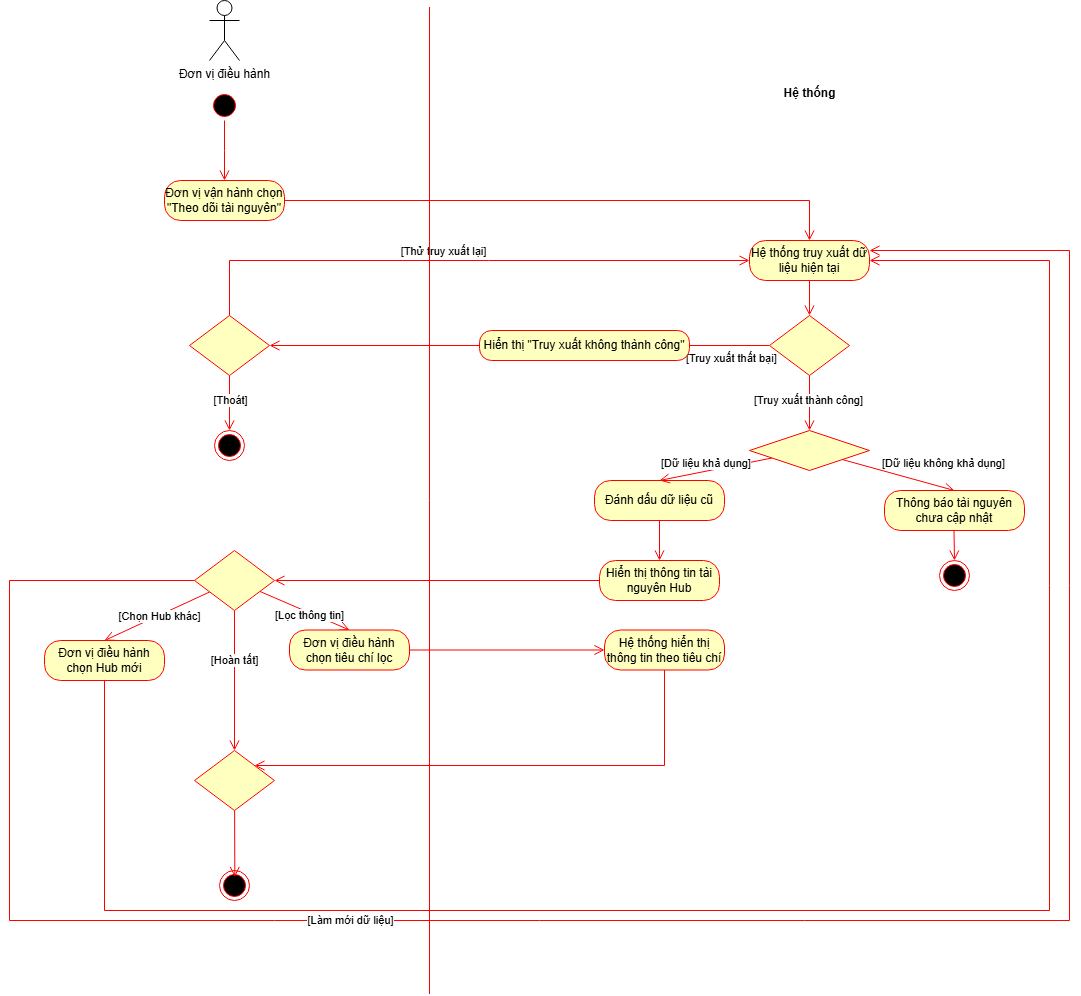

The diagram above was exported from draw.io. Its source (the exported page's mxGraphModel, read from the mxfile embedded in the PNG):
<mxGraphModel dx="1900" dy="1037" grid="1" gridSize="10" guides="1" tooltips="1" connect="1" arrows="1" fold="1" page="1" pageScale="1" pageWidth="850" pageHeight="1100" math="0" shadow="0">
  <root>
    <mxCell id="0" />
    <mxCell id="1" parent="0" />
    <mxCell id="Mqdmmv6jlwYWUK0s7GCn-1" parent="1" style="ellipse;html=1;shape=startState;fillColor=#000000;strokeColor=#ff0000;align=center;verticalAlign=middle;fontFamily=Helvetica;fontSize=12;fontColor=#000000;" value="" vertex="1">
      <mxGeometry height="30" width="30" x="410" y="90" as="geometry" />
    </mxCell>
    <mxCell id="Mqdmmv6jlwYWUK0s7GCn-2" edge="1" parent="1" source="Mqdmmv6jlwYWUK0s7GCn-1" style="html=1;verticalAlign=bottom;endArrow=open;endSize=8;strokeColor=#ff0000;rounded=0;align=center;fontFamily=Helvetica;fontSize=11;fontColor=default;labelBackgroundColor=default;" value="">
      <mxGeometry relative="1" as="geometry">
        <Array as="points">
          <mxPoint x="425" y="150" />
        </Array>
        <mxPoint x="425" y="180" as="targetPoint" />
      </mxGeometry>
    </mxCell>
    <mxCell id="xgHQ2kazIC_IRPX7AV_e-3" edge="1" parent="1" source="Mqdmmv6jlwYWUK0s7GCn-3" style="edgeStyle=orthogonalEdgeStyle;shape=connector;rounded=0;orthogonalLoop=1;jettySize=auto;html=1;entryX=0.5;entryY=0;entryDx=0;entryDy=0;strokeColor=#ff0000;align=center;verticalAlign=bottom;fontFamily=Helvetica;fontSize=11;fontColor=default;labelBackgroundColor=default;endArrow=open;endSize=8;" target="Mqdmmv6jlwYWUK0s7GCn-5">
      <mxGeometry relative="1" as="geometry" />
    </mxCell>
    <mxCell id="Mqdmmv6jlwYWUK0s7GCn-3" parent="1" style="rounded=1;whiteSpace=wrap;html=1;arcSize=40;fontColor=#000000;fillColor=#ffffc0;strokeColor=#ff0000;align=center;verticalAlign=middle;fontFamily=Helvetica;fontSize=12;" value="Đơn vị vận hành chọn &quot;Theo dõi tài nguyên&quot;" vertex="1">
      <mxGeometry height="40" width="120" x="365" y="180" as="geometry" />
    </mxCell>
    <mxCell id="Mqdmmv6jlwYWUK0s7GCn-5" parent="1" style="rounded=1;whiteSpace=wrap;html=1;arcSize=40;fontColor=#000000;fillColor=#ffffc0;strokeColor=#ff0000;align=center;verticalAlign=middle;fontFamily=Helvetica;fontSize=12;" value="Hệ thống truy xuất dữ liệu hiện tại" vertex="1">
      <mxGeometry height="40" width="120" x="950" y="240" as="geometry" />
    </mxCell>
    <mxCell id="Mqdmmv6jlwYWUK0s7GCn-6" edge="1" parent="1" source="Mqdmmv6jlwYWUK0s7GCn-5" style="edgeStyle=orthogonalEdgeStyle;html=1;verticalAlign=bottom;endArrow=open;endSize=8;strokeColor=#ff0000;rounded=0;align=center;fontFamily=Helvetica;fontSize=11;fontColor=default;labelBackgroundColor=default;entryX=0.5;entryY=0;entryDx=0;entryDy=0;" target="Mqdmmv6jlwYWUK0s7GCn-19" value="">
      <mxGeometry relative="1" as="geometry">
        <mxPoint x="1010" y="310" as="targetPoint" />
      </mxGeometry>
    </mxCell>
    <mxCell id="Mqdmmv6jlwYWUK0s7GCn-10" edge="1" parent="1" source="Mqdmmv6jlwYWUK0s7GCn-19" style="html=1;align=left;verticalAlign=top;endArrow=open;endSize=8;strokeColor=#ff0000;rounded=0;fontFamily=Helvetica;fontSize=11;fontColor=default;labelBackgroundColor=default;exitX=0;exitY=0.5;exitDx=0;exitDy=0;" value="[Truy xuất thất bại]">
      <mxGeometry relative="1" x="0.7895" as="geometry">
        <mxPoint as="offset" />
        <mxPoint x="965" y="345" as="sourcePoint" />
        <mxPoint x="875" y="345" as="targetPoint" />
      </mxGeometry>
    </mxCell>
    <mxCell id="Mqdmmv6jlwYWUK0s7GCn-11" parent="1" style="rounded=1;whiteSpace=wrap;html=1;arcSize=40;fontColor=#000000;fillColor=#ffffc0;strokeColor=#ff0000;" value="Hiển thị &quot;Truy xuất không thành công&quot;" vertex="1">
      <mxGeometry height="30" width="210" x="680" y="330" as="geometry" />
    </mxCell>
    <mxCell id="Mqdmmv6jlwYWUK0s7GCn-12" edge="1" parent="1" source="Mqdmmv6jlwYWUK0s7GCn-11" style="html=1;verticalAlign=bottom;endArrow=open;endSize=8;strokeColor=#ff0000;rounded=0;align=center;fontFamily=Helvetica;fontSize=11;fontColor=default;labelBackgroundColor=default;exitX=0;exitY=0.5;exitDx=0;exitDy=0;entryX=1;entryY=0.5;entryDx=0;entryDy=0;" target="Mqdmmv6jlwYWUK0s7GCn-15" value="">
      <mxGeometry relative="1" as="geometry">
        <mxPoint x="797.5000000000001" y="390" as="sourcePoint" />
        <mxPoint x="797.4689619999999" y="305" as="targetPoint" />
      </mxGeometry>
    </mxCell>
    <mxCell id="Mqdmmv6jlwYWUK0s7GCn-13" edge="1" parent="1" source="Mqdmmv6jlwYWUK0s7GCn-15" style="html=1;verticalAlign=bottom;endArrow=open;endSize=8;strokeColor=#ff0000;rounded=0;align=center;fontFamily=Helvetica;fontSize=11;fontColor=default;labelBackgroundColor=default;entryX=0;entryY=0.5;entryDx=0;entryDy=0;exitX=0.5;exitY=0;exitDx=0;exitDy=0;" target="Mqdmmv6jlwYWUK0s7GCn-5" value="">
      <mxGeometry relative="1" x="0.1128" as="geometry">
        <Array as="points">
          <mxPoint x="430" y="260" />
        </Array>
        <mxPoint x="870" y="260" as="sourcePoint" />
        <mxPoint x="935" y="260" as="targetPoint" />
      </mxGeometry>
    </mxCell>
    <mxCell id="Mqdmmv6jlwYWUK0s7GCn-14" connectable="0" parent="Mqdmmv6jlwYWUK0s7GCn-13" style="edgeLabel;html=1;align=center;verticalAlign=middle;resizable=0;points=[];fontFamily=Helvetica;fontSize=11;fontColor=default;labelBackgroundColor=default;" value="[Thử truy xuất lại]" vertex="1">
      <mxGeometry relative="1" x="-0.0654" y="-1" as="geometry">
        <mxPoint x="-1" y="-11" as="offset" />
      </mxGeometry>
    </mxCell>
    <mxCell id="Mqdmmv6jlwYWUK0s7GCn-15" parent="1" style="rhombus;whiteSpace=wrap;html=1;fontColor=#000000;fillColor=#ffffc0;strokeColor=#ff0000;" value="" vertex="1">
      <mxGeometry height="60" width="80" x="390" y="315" as="geometry" />
    </mxCell>
    <mxCell id="Mqdmmv6jlwYWUK0s7GCn-16" parent="1" style="ellipse;html=1;shape=endState;fillColor=#000000;strokeColor=#ff0000;" value="" vertex="1">
      <mxGeometry height="30" width="30" x="415" y="430" as="geometry" />
    </mxCell>
    <mxCell id="Mqdmmv6jlwYWUK0s7GCn-17" edge="1" parent="1" source="Mqdmmv6jlwYWUK0s7GCn-15" style="html=1;verticalAlign=bottom;endArrow=open;endSize=8;strokeColor=#ff0000;rounded=0;align=center;fontFamily=Helvetica;fontSize=11;fontColor=default;labelBackgroundColor=default;entryX=0.5;entryY=0;entryDx=0;entryDy=0;" target="Mqdmmv6jlwYWUK0s7GCn-16" value="">
      <mxGeometry relative="1" as="geometry">
        <mxPoint x="816" y="339" as="sourcePoint" />
        <mxPoint x="815" y="300" as="targetPoint" />
      </mxGeometry>
    </mxCell>
    <mxCell id="Mqdmmv6jlwYWUK0s7GCn-18" connectable="0" parent="Mqdmmv6jlwYWUK0s7GCn-17" style="edgeLabel;html=1;align=center;verticalAlign=middle;resizable=0;points=[];fontFamily=Helvetica;fontSize=11;fontColor=default;labelBackgroundColor=default;" value="[Thoát]" vertex="1">
      <mxGeometry relative="1" x="-0.4533" as="geometry">
        <mxPoint y="9" as="offset" />
      </mxGeometry>
    </mxCell>
    <mxCell id="Mqdmmv6jlwYWUK0s7GCn-35" edge="1" parent="1" source="Mqdmmv6jlwYWUK0s7GCn-19" style="edgeStyle=none;shape=connector;rounded=0;orthogonalLoop=1;jettySize=auto;html=1;entryX=0.5;entryY=0;entryDx=0;entryDy=0;strokeColor=#ff0000;align=center;verticalAlign=bottom;fontFamily=Helvetica;fontSize=11;fontColor=default;labelBackgroundColor=default;endArrow=open;endSize=8;" target="Mqdmmv6jlwYWUK0s7GCn-23">
      <mxGeometry relative="1" as="geometry" />
    </mxCell>
    <mxCell id="Mqdmmv6jlwYWUK0s7GCn-37" connectable="0" parent="Mqdmmv6jlwYWUK0s7GCn-35" style="edgeLabel;html=1;align=center;verticalAlign=middle;resizable=0;points=[];fontFamily=Helvetica;fontSize=11;fontColor=default;labelBackgroundColor=default;" value="&lt;span style=&quot;text-align: left;&quot;&gt;[Truy xuất thành công]&lt;/span&gt;" vertex="1">
      <mxGeometry relative="1" x="-0.1101" y="-2" as="geometry">
        <mxPoint as="offset" />
      </mxGeometry>
    </mxCell>
    <mxCell id="Mqdmmv6jlwYWUK0s7GCn-19" parent="1" style="rhombus;whiteSpace=wrap;html=1;fontColor=#000000;fillColor=#ffffc0;strokeColor=#ff0000;" value="" vertex="1">
      <mxGeometry height="60" width="80" x="970" y="315" as="geometry" />
    </mxCell>
    <mxCell id="Mqdmmv6jlwYWUK0s7GCn-44" edge="1" parent="1" source="Mqdmmv6jlwYWUK0s7GCn-20" style="edgeStyle=none;shape=connector;rounded=0;orthogonalLoop=1;jettySize=auto;html=1;strokeColor=#ff0000;align=center;verticalAlign=bottom;fontFamily=Helvetica;fontSize=11;fontColor=default;labelBackgroundColor=default;endArrow=open;endSize=8;" target="Mqdmmv6jlwYWUK0s7GCn-42">
      <mxGeometry relative="1" as="geometry" />
    </mxCell>
    <mxCell id="Mqdmmv6jlwYWUK0s7GCn-20" parent="1" style="rounded=1;whiteSpace=wrap;html=1;arcSize=40;fontColor=#000000;fillColor=#ffffc0;strokeColor=#ff0000;" value="Đánh dấu dữ liệu cũ" vertex="1">
      <mxGeometry height="40" width="130" x="795" y="480" as="geometry" />
    </mxCell>
    <mxCell id="Mqdmmv6jlwYWUK0s7GCn-23" parent="1" style="rhombus;whiteSpace=wrap;html=1;fontColor=#000000;fillColor=#ffffc0;strokeColor=#ff0000;" value="" vertex="1">
      <mxGeometry height="40" width="120" x="950" y="430" as="geometry" />
    </mxCell>
    <mxCell id="Mqdmmv6jlwYWUK0s7GCn-24" edge="1" parent="1" source="Mqdmmv6jlwYWUK0s7GCn-23" style="html=1;align=left;verticalAlign=bottom;endArrow=open;endSize=8;strokeColor=#ff0000;rounded=0;fontFamily=Helvetica;fontSize=11;fontColor=default;labelBackgroundColor=default;entryX=0.5;entryY=0;entryDx=0;entryDy=0;" target="Mqdmmv6jlwYWUK0s7GCn-26" value="[Dữ liệu không khả dụng]">
      <mxGeometry relative="1" x="-0.3209" y="-2" as="geometry">
        <mxPoint as="offset" />
        <mxPoint x="1135" y="510" as="targetPoint" />
      </mxGeometry>
    </mxCell>
    <mxCell id="Mqdmmv6jlwYWUK0s7GCn-25" edge="1" parent="1" source="Mqdmmv6jlwYWUK0s7GCn-23" style="html=1;align=left;verticalAlign=top;endArrow=open;endSize=8;strokeColor=#ff0000;rounded=0;fontFamily=Helvetica;fontSize=11;fontColor=default;labelBackgroundColor=default;entryX=0.5;entryY=0;entryDx=0;entryDy=0;" target="Mqdmmv6jlwYWUK0s7GCn-20" value="[Dữ liệu khả dụng]">
      <mxGeometry relative="1" x="0.8974" y="-29" as="geometry">
        <mxPoint as="offset" />
        <mxPoint x="1005" y="530" as="targetPoint" />
      </mxGeometry>
    </mxCell>
    <mxCell id="Mqdmmv6jlwYWUK0s7GCn-26" parent="1" style="rounded=1;whiteSpace=wrap;html=1;arcSize=40;fontColor=#000000;fillColor=#ffffc0;strokeColor=#ff0000;" value="Thông báo tài nguyên chưa cập nhật" vertex="1">
      <mxGeometry height="40" width="140" x="1085" y="490" as="geometry" />
    </mxCell>
    <mxCell id="Mqdmmv6jlwYWUK0s7GCn-29" edge="1" parent="1" style="html=1;verticalAlign=bottom;endArrow=open;endSize=8;strokeColor=#ff0000;rounded=0;align=center;fontFamily=Helvetica;fontSize=11;fontColor=default;labelBackgroundColor=default;entryX=0.5;entryY=0;entryDx=0;entryDy=0;" value="">
      <mxGeometry relative="1" as="geometry">
        <mxPoint x="1154.5" y="530" as="sourcePoint" />
        <mxPoint x="1155" y="560" as="targetPoint" />
      </mxGeometry>
    </mxCell>
    <mxCell id="Mqdmmv6jlwYWUK0s7GCn-41" parent="1" style="ellipse;html=1;shape=endState;fillColor=#000000;strokeColor=#ff0000;align=center;verticalAlign=middle;fontFamily=Helvetica;fontSize=12;fontColor=#000000;" value="" vertex="1">
      <mxGeometry height="30" width="30" x="1140" y="560" as="geometry" />
    </mxCell>
    <mxCell id="Mqdmmv6jlwYWUK0s7GCn-46" edge="1" parent="1" source="Mqdmmv6jlwYWUK0s7GCn-42" style="edgeStyle=none;shape=connector;rounded=0;orthogonalLoop=1;jettySize=auto;html=1;entryX=1;entryY=0.5;entryDx=0;entryDy=0;strokeColor=#ff0000;align=center;verticalAlign=bottom;fontFamily=Helvetica;fontSize=11;fontColor=default;labelBackgroundColor=default;endArrow=open;endSize=8;" target="Mqdmmv6jlwYWUK0s7GCn-45">
      <mxGeometry relative="1" as="geometry" />
    </mxCell>
    <mxCell id="Mqdmmv6jlwYWUK0s7GCn-42" parent="1" style="rounded=1;whiteSpace=wrap;html=1;arcSize=40;fontColor=#000000;fillColor=#ffffc0;strokeColor=#ff0000;align=center;verticalAlign=middle;fontFamily=Helvetica;fontSize=12;" value="Hiển thị thông tin tài nguyên Hub" vertex="1">
      <mxGeometry height="40" width="120" x="800" y="560" as="geometry" />
    </mxCell>
    <mxCell id="Mqdmmv6jlwYWUK0s7GCn-49" edge="1" parent="1" source="Mqdmmv6jlwYWUK0s7GCn-45" style="edgeStyle=none;shape=connector;rounded=0;orthogonalLoop=1;jettySize=auto;html=1;entryX=0.5;entryY=0;entryDx=0;entryDy=0;strokeColor=#ff0000;align=center;verticalAlign=bottom;fontFamily=Helvetica;fontSize=11;fontColor=default;labelBackgroundColor=default;endArrow=open;endSize=8;" target="Mqdmmv6jlwYWUK0s7GCn-47">
      <mxGeometry relative="1" as="geometry" />
    </mxCell>
    <mxCell id="Mqdmmv6jlwYWUK0s7GCn-50" connectable="0" parent="Mqdmmv6jlwYWUK0s7GCn-49" style="edgeLabel;html=1;align=center;verticalAlign=middle;resizable=0;points=[];fontFamily=Helvetica;fontSize=11;fontColor=default;labelBackgroundColor=default;" value="[Lọc thông tin]" vertex="1">
      <mxGeometry relative="1" x="0.1042" y="-2" as="geometry">
        <mxPoint as="offset" />
      </mxGeometry>
    </mxCell>
    <mxCell id="Mqdmmv6jlwYWUK0s7GCn-55" edge="1" parent="1" source="Mqdmmv6jlwYWUK0s7GCn-45" style="edgeStyle=none;shape=connector;rounded=0;orthogonalLoop=1;jettySize=auto;html=1;entryX=0.5;entryY=0;entryDx=0;entryDy=0;strokeColor=#ff0000;align=center;verticalAlign=bottom;fontFamily=Helvetica;fontSize=11;fontColor=default;labelBackgroundColor=default;endArrow=open;endSize=8;" target="Mqdmmv6jlwYWUK0s7GCn-54">
      <mxGeometry relative="1" as="geometry" />
    </mxCell>
    <mxCell id="Mqdmmv6jlwYWUK0s7GCn-56" connectable="0" parent="Mqdmmv6jlwYWUK0s7GCn-55" style="edgeLabel;html=1;align=center;verticalAlign=middle;resizable=0;points=[];fontFamily=Helvetica;fontSize=11;fontColor=default;labelBackgroundColor=default;" value="[Chọn Hub khác]" vertex="1">
      <mxGeometry relative="1" x="-0.0401" y="1" as="geometry">
        <mxPoint as="offset" />
      </mxGeometry>
    </mxCell>
    <mxCell id="Mqdmmv6jlwYWUK0s7GCn-58" edge="1" parent="1" source="Mqdmmv6jlwYWUK0s7GCn-45" style="edgeStyle=orthogonalEdgeStyle;shape=connector;rounded=0;orthogonalLoop=1;jettySize=auto;html=1;entryX=1;entryY=0.25;entryDx=0;entryDy=0;strokeColor=#ff0000;align=center;verticalAlign=bottom;fontFamily=Helvetica;fontSize=11;fontColor=default;labelBackgroundColor=default;endArrow=open;endSize=8;" target="Mqdmmv6jlwYWUK0s7GCn-5">
      <mxGeometry relative="1" x="0.2432" as="geometry">
        <Array as="points">
          <mxPoint x="210" y="580" />
          <mxPoint x="210" y="920" />
          <mxPoint x="1270" y="920" />
          <mxPoint x="1270" y="250" />
        </Array>
      </mxGeometry>
    </mxCell>
    <mxCell id="Mqdmmv6jlwYWUK0s7GCn-59" connectable="0" parent="Mqdmmv6jlwYWUK0s7GCn-58" style="edgeLabel;html=1;align=center;verticalAlign=middle;resizable=0;points=[];fontFamily=Helvetica;fontSize=11;fontColor=default;labelBackgroundColor=default;" value="[Làm mới dữ liệu]" vertex="1">
      <mxGeometry relative="1" x="-0.2717" y="1" as="geometry">
        <mxPoint x="-29" as="offset" />
      </mxGeometry>
    </mxCell>
    <mxCell id="Mqdmmv6jlwYWUK0s7GCn-61" edge="1" parent="1" source="Mqdmmv6jlwYWUK0s7GCn-45" style="edgeStyle=none;shape=connector;rounded=0;orthogonalLoop=1;jettySize=auto;html=1;entryX=0.5;entryY=0;entryDx=0;entryDy=0;strokeColor=#ff0000;align=center;verticalAlign=bottom;fontFamily=Helvetica;fontSize=11;fontColor=default;labelBackgroundColor=default;endArrow=open;endSize=8;" target="Mqdmmv6jlwYWUK0s7GCn-60">
      <mxGeometry relative="1" as="geometry" />
    </mxCell>
    <mxCell id="Mqdmmv6jlwYWUK0s7GCn-63" connectable="0" parent="Mqdmmv6jlwYWUK0s7GCn-61" style="edgeLabel;html=1;align=center;verticalAlign=middle;resizable=0;points=[];fontFamily=Helvetica;fontSize=11;fontColor=default;labelBackgroundColor=default;" value="[Hoàn tất]" vertex="1">
      <mxGeometry relative="1" x="-0.296" y="-1" as="geometry">
        <mxPoint as="offset" />
      </mxGeometry>
    </mxCell>
    <mxCell id="Mqdmmv6jlwYWUK0s7GCn-45" parent="1" style="rhombus;whiteSpace=wrap;html=1;fontColor=#000000;fillColor=#ffffc0;strokeColor=#ff0000;" value="" vertex="1">
      <mxGeometry height="60" width="80" x="395" y="550" as="geometry" />
    </mxCell>
    <mxCell id="Mqdmmv6jlwYWUK0s7GCn-53" edge="1" parent="1" source="Mqdmmv6jlwYWUK0s7GCn-47" style="edgeStyle=none;shape=connector;rounded=0;orthogonalLoop=1;jettySize=auto;html=1;entryX=0;entryY=0.5;entryDx=0;entryDy=0;strokeColor=#ff0000;align=center;verticalAlign=bottom;fontFamily=Helvetica;fontSize=11;fontColor=default;labelBackgroundColor=default;endArrow=open;endSize=8;exitX=1;exitY=0.5;exitDx=0;exitDy=0;" target="Mqdmmv6jlwYWUK0s7GCn-51">
      <mxGeometry relative="1" as="geometry" />
    </mxCell>
    <mxCell id="Mqdmmv6jlwYWUK0s7GCn-47" parent="1" style="rounded=1;whiteSpace=wrap;html=1;arcSize=40;fontColor=#000000;fillColor=#ffffc0;strokeColor=#ff0000;align=center;verticalAlign=middle;fontFamily=Helvetica;fontSize=12;" value="Đơn vị điều hành chọn tiêu chí lọc" vertex="1">
      <mxGeometry height="40" width="120" x="490" y="629.51" as="geometry" />
    </mxCell>
    <mxCell id="Mqdmmv6jlwYWUK0s7GCn-51" parent="1" style="rounded=1;whiteSpace=wrap;html=1;arcSize=40;fontColor=#000000;fillColor=#ffffc0;strokeColor=#ff0000;align=center;verticalAlign=middle;fontFamily=Helvetica;fontSize=12;" value="Hệ thống hiển thị thông tin theo tiêu chí" vertex="1">
      <mxGeometry height="40" width="120" x="805" y="629.51" as="geometry" />
    </mxCell>
    <mxCell id="Mqdmmv6jlwYWUK0s7GCn-52" edge="1" parent="1" source="Mqdmmv6jlwYWUK0s7GCn-51" style="html=1;verticalAlign=bottom;endArrow=open;endSize=8;strokeColor=#ff0000;rounded=0;align=center;fontFamily=Helvetica;fontSize=11;fontColor=default;labelBackgroundColor=default;entryX=1;entryY=0;entryDx=0;entryDy=0;" target="Mqdmmv6jlwYWUK0s7GCn-60" value="">
      <mxGeometry relative="1" x="-0.001" as="geometry">
        <Array as="points">
          <mxPoint x="865" y="765" />
        </Array>
        <mxPoint x="310" y="800" as="targetPoint" />
      </mxGeometry>
    </mxCell>
    <mxCell id="Mqdmmv6jlwYWUK0s7GCn-57" edge="1" parent="1" source="Mqdmmv6jlwYWUK0s7GCn-54" style="edgeStyle=orthogonalEdgeStyle;shape=connector;rounded=0;orthogonalLoop=1;jettySize=auto;html=1;entryX=1;entryY=0.5;entryDx=0;entryDy=0;strokeColor=#ff0000;align=center;verticalAlign=bottom;fontFamily=Helvetica;fontSize=11;fontColor=default;labelBackgroundColor=default;endArrow=open;endSize=8;" target="Mqdmmv6jlwYWUK0s7GCn-5">
      <mxGeometry relative="1" x="0.1222" as="geometry">
        <Array as="points">
          <mxPoint x="305" y="910" />
          <mxPoint x="1250" y="910" />
          <mxPoint x="1250" y="260" />
        </Array>
      </mxGeometry>
    </mxCell>
    <mxCell id="Mqdmmv6jlwYWUK0s7GCn-54" parent="1" style="rounded=1;whiteSpace=wrap;html=1;arcSize=40;fontColor=#000000;fillColor=#ffffc0;strokeColor=#ff0000;align=center;verticalAlign=middle;fontFamily=Helvetica;fontSize=12;" value="Đơn vị điều hành chọn Hub mới" vertex="1">
      <mxGeometry height="40" width="120" x="245" y="640" as="geometry" />
    </mxCell>
    <mxCell id="Mqdmmv6jlwYWUK0s7GCn-60" parent="1" style="rhombus;whiteSpace=wrap;html=1;fontColor=#000000;fillColor=#ffffc0;strokeColor=#ff0000;" value="" vertex="1">
      <mxGeometry height="60" width="80" x="395" y="750" as="geometry" />
    </mxCell>
    <mxCell id="Mqdmmv6jlwYWUK0s7GCn-64" parent="1" style="ellipse;html=1;shape=endState;fillColor=#000000;strokeColor=#ff0000;align=center;verticalAlign=middle;fontFamily=Helvetica;fontSize=12;fontColor=#000000;" value="" vertex="1">
      <mxGeometry height="30" width="30" x="420" y="870" as="geometry" />
    </mxCell>
    <mxCell id="Mqdmmv6jlwYWUK0s7GCn-65" edge="1" parent="1" source="Mqdmmv6jlwYWUK0s7GCn-60" style="edgeStyle=none;shape=connector;rounded=0;orthogonalLoop=1;jettySize=auto;html=1;entryX=0.511;entryY=0.217;entryDx=0;entryDy=0;entryPerimeter=0;strokeColor=#ff0000;align=center;verticalAlign=bottom;fontFamily=Helvetica;fontSize=11;fontColor=default;labelBackgroundColor=default;endArrow=open;endSize=8;" target="Mqdmmv6jlwYWUK0s7GCn-64">
      <mxGeometry relative="1" as="geometry" />
    </mxCell>
    <mxCell id="xgHQ2kazIC_IRPX7AV_e-4" parent="1" style="shape=umlActor;verticalLabelPosition=bottom;verticalAlign=top;html=1;" value="Đơn vị điều hành" vertex="1">
      <mxGeometry height="60" width="30" x="410" as="geometry" />
    </mxCell>
    <mxCell id="xgHQ2kazIC_IRPX7AV_e-7" edge="1" parent="1" style="endArrow=none;html=1;rounded=0;strokeColor=#ff0000;align=center;verticalAlign=bottom;fontFamily=Helvetica;fontSize=11;fontColor=default;labelBackgroundColor=default;endSize=8;" value="">
      <mxGeometry height="50" relative="1" width="50" as="geometry">
        <mxPoint x="630" y="993.4765040477807" as="sourcePoint" />
        <mxPoint x="630" y="6.52" as="targetPoint" />
      </mxGeometry>
    </mxCell>
    <mxCell id="xgHQ2kazIC_IRPX7AV_e-8" parent="1" style="text;align=center;fontStyle=1;verticalAlign=middle;spacingLeft=3;spacingRight=3;strokeColor=none;rotatable=0;points=[[0,0.5],[1,0.5]];portConstraint=eastwest;html=1;" value="Hệ thống" vertex="1">
      <mxGeometry height="26" width="80" x="970" y="80" as="geometry" />
    </mxCell>
  </root>
</mxGraphModel>